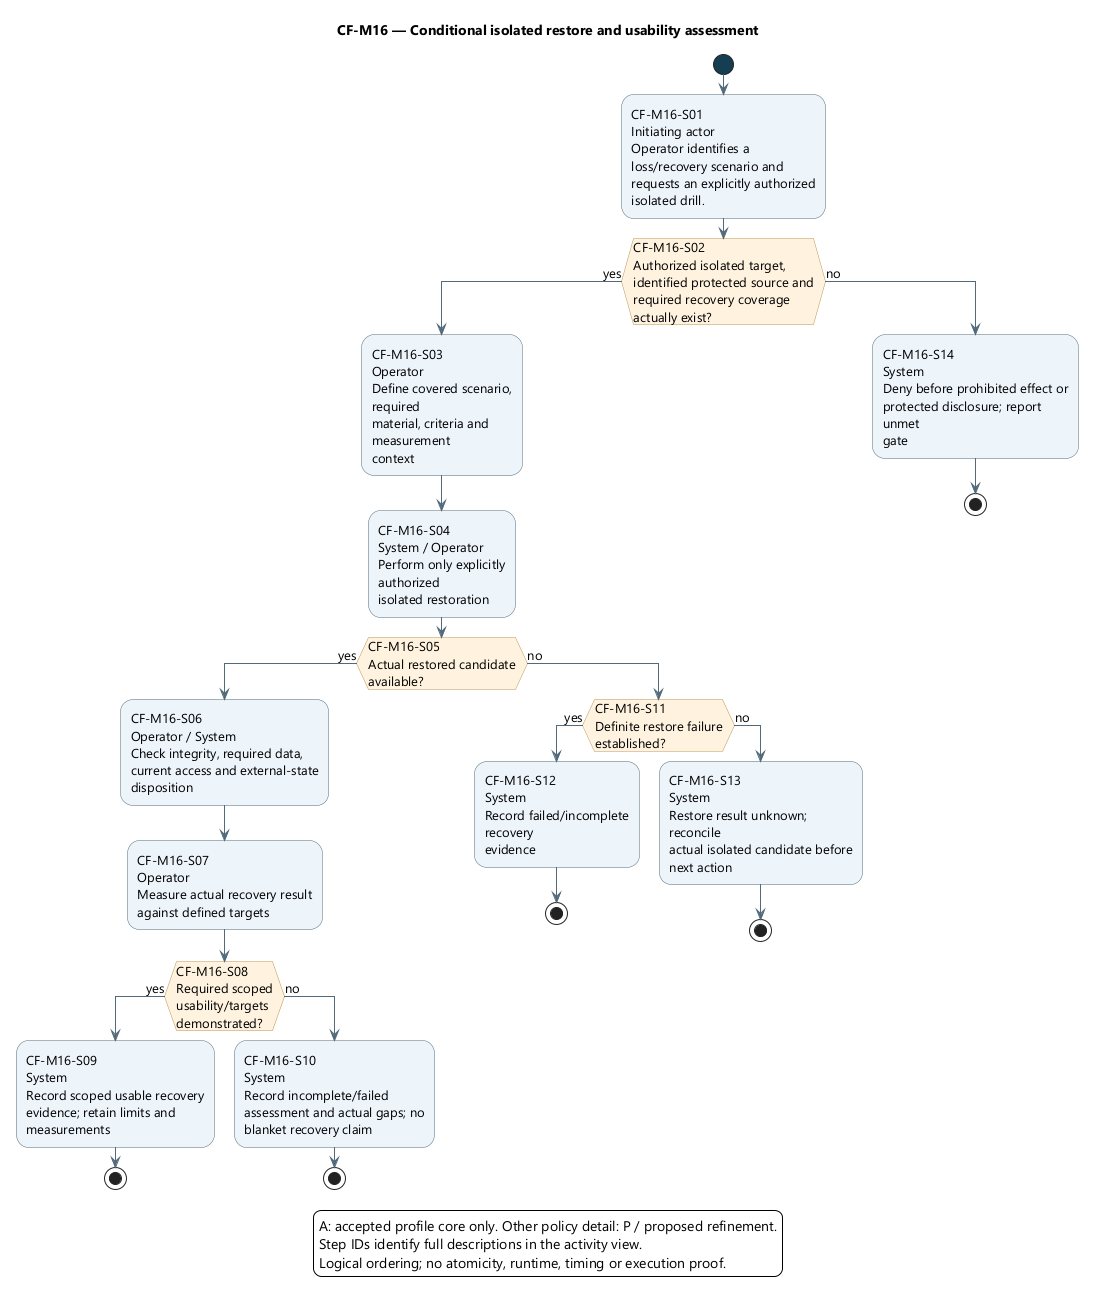

The diagram above was rendered by PlantUML. Its source (embedded in the PNG):
@startuml
skinparam backgroundColor white
skinparam defaultFontName Segoe UI
skinparam defaultFontSize 13
skinparam shadowing false
skinparam ArrowColor #526B7B
skinparam activityBackgroundColor #EDF4FB
skinparam activityBorderColor #526B7B
skinparam activityDiamondBackgroundColor #FFF3DF
skinparam activityDiamondBorderColor #B99557
skinparam activityStartColor #163E52
skinparam activityEndColor #163E52
skinparam wrapWidth 190
skinparam maxMessageSize 180

title CF-M16 — Conditional isolated restore and usability assessment
start
:CF-M16-S01\nInitiating actor\nOperator identifies a\nloss/recovery scenario and\nrequests an explicitly authorized\nisolated drill.;
if (CF-M16-S02\nAuthorized isolated target,\nidentified protected source and\nrequired recovery coverage\nactually exist?) then (yes)
:CF-M16-S03\nOperator\nDefine covered scenario, required\nmaterial, criteria and measurement\ncontext;
:CF-M16-S04\nSystem / Operator\nPerform only explicitly authorized\nisolated restoration;
if (CF-M16-S05\nActual restored candidate\navailable?) then (yes)
:CF-M16-S06\nOperator / System\nCheck integrity, required data,\ncurrent access and external-state\ndisposition;
:CF-M16-S07\nOperator\nMeasure actual recovery result\nagainst defined targets;
if (CF-M16-S08\nRequired scoped usability/targets\ndemonstrated?) then (yes)
:CF-M16-S09\nSystem\nRecord scoped usable recovery\nevidence; retain limits and\nmeasurements;
stop
else (no)
:CF-M16-S10\nSystem\nRecord incomplete/failed\nassessment and actual gaps; no\nblanket recovery claim;
stop
endif
else (no)
if (CF-M16-S11\nDefinite restore failure\nestablished?) then (yes)
:CF-M16-S12\nSystem\nRecord failed/incomplete recovery\nevidence;
stop
else (no)
:CF-M16-S13\nSystem\nRestore result unknown; reconcile\nactual isolated candidate before\nnext action;
stop
endif
endif
else (no)
:CF-M16-S14\nSystem\nDeny before prohibited effect or\nprotected disclosure; report unmet\ngate;
stop
endif
legend bottom
A: accepted profile core only. Other policy detail: P / proposed refinement.
Step IDs identify full descriptions in the activity view.
Logical ordering; no atomicity, runtime, timing or execution proof.
endlegend
@enduml